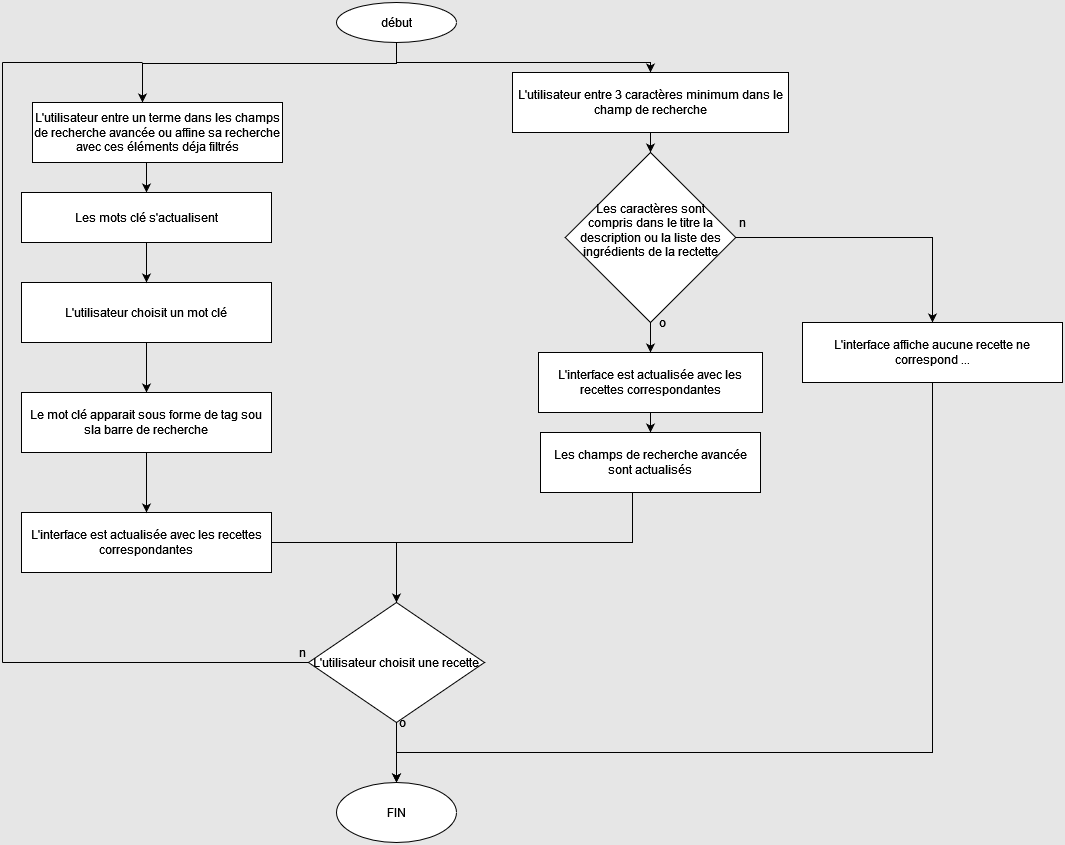

The diagram above was exported from draw.io. Its source (the exported page's mxGraphModel, read from the mxfile embedded in the PNG):
<mxGraphModel dx="1422" dy="752" grid="1" gridSize="10" guides="1" tooltips="1" connect="1" arrows="1" fold="1" page="1" pageScale="1" pageWidth="827" pageHeight="1169" background="#E6E6E6" math="0" shadow="0">
  <root>
    <mxCell id="0" />
    <mxCell id="1" parent="0" />
    <mxCell id="hLOw05ZOfYiM8gtF2NgH-23" style="edgeStyle=orthogonalEdgeStyle;rounded=0;orthogonalLoop=1;jettySize=auto;html=1;entryX=0.5;entryY=0;entryDx=0;entryDy=0;" parent="1" source="hLOw05ZOfYiM8gtF2NgH-19" target="hLOw05ZOfYiM8gtF2NgH-21" edge="1">
      <mxGeometry relative="1" as="geometry" />
    </mxCell>
    <mxCell id="hLOw05ZOfYiM8gtF2NgH-19" value="L'utilisateur choisit un mot clé" style="rounded=0;whiteSpace=wrap;html=1;align=center;verticalAlign=middle;" parent="1" vertex="1">
      <mxGeometry x="39" y="280" width="250" height="60" as="geometry" />
    </mxCell>
    <mxCell id="hLOw05ZOfYiM8gtF2NgH-4" style="edgeStyle=orthogonalEdgeStyle;rounded=0;orthogonalLoop=1;jettySize=auto;html=1;exitX=0.5;exitY=1;exitDx=0;exitDy=0;entryX=0.5;entryY=0;entryDx=0;entryDy=0;" parent="1" source="hLOw05ZOfYiM8gtF2NgH-1" target="hLOw05ZOfYiM8gtF2NgH-3" edge="1">
      <mxGeometry relative="1" as="geometry">
        <Array as="points">
          <mxPoint x="414" y="60" />
          <mxPoint x="668" y="60" />
        </Array>
      </mxGeometry>
    </mxCell>
    <mxCell id="hLOw05ZOfYiM8gtF2NgH-7" style="edgeStyle=orthogonalEdgeStyle;rounded=0;orthogonalLoop=1;jettySize=auto;html=1;exitX=0.5;exitY=1;exitDx=0;exitDy=0;" parent="1" source="hLOw05ZOfYiM8gtF2NgH-1" target="hLOw05ZOfYiM8gtF2NgH-2" edge="1">
      <mxGeometry relative="1" as="geometry">
        <Array as="points">
          <mxPoint x="414" y="61" />
          <mxPoint x="160" y="61" />
        </Array>
      </mxGeometry>
    </mxCell>
    <mxCell id="hLOw05ZOfYiM8gtF2NgH-1" value="début" style="ellipse;whiteSpace=wrap;html=1;" parent="1" vertex="1">
      <mxGeometry x="354" width="120" height="40" as="geometry" />
    </mxCell>
    <mxCell id="hLOw05ZOfYiM8gtF2NgH-18" style="edgeStyle=orthogonalEdgeStyle;rounded=0;orthogonalLoop=1;jettySize=auto;html=1;exitX=0.5;exitY=1;exitDx=0;exitDy=0;entryX=0.5;entryY=0;entryDx=0;entryDy=0;" parent="1" source="hLOw05ZOfYiM8gtF2NgH-2" target="hLOw05ZOfYiM8gtF2NgH-17" edge="1">
      <mxGeometry relative="1" as="geometry" />
    </mxCell>
    <mxCell id="hLOw05ZOfYiM8gtF2NgH-2" value="L'utilisateur entre un terme dans les champs de recherche avancée ou affine sa recherche avec ces éléments déja filtrés" style="rounded=0;whiteSpace=wrap;html=1;" parent="1" vertex="1">
      <mxGeometry x="50" y="100" width="250" height="60" as="geometry" />
    </mxCell>
    <mxCell id="hLOw05ZOfYiM8gtF2NgH-11" style="edgeStyle=orthogonalEdgeStyle;rounded=0;orthogonalLoop=1;jettySize=auto;html=1;exitX=0.5;exitY=1;exitDx=0;exitDy=0;" parent="1" source="hLOw05ZOfYiM8gtF2NgH-3" target="hLOw05ZOfYiM8gtF2NgH-8" edge="1">
      <mxGeometry relative="1" as="geometry" />
    </mxCell>
    <mxCell id="hLOw05ZOfYiM8gtF2NgH-3" value="L'utilisateur entre 3 caractères minimum dans le champ de recherche" style="rounded=0;whiteSpace=wrap;html=1;" parent="1" vertex="1">
      <mxGeometry x="530" y="70" width="276" height="60" as="geometry" />
    </mxCell>
    <mxCell id="hLOw05ZOfYiM8gtF2NgH-12" style="edgeStyle=orthogonalEdgeStyle;rounded=0;orthogonalLoop=1;jettySize=auto;html=1;exitX=0.5;exitY=1;exitDx=0;exitDy=0;" parent="1" source="hLOw05ZOfYiM8gtF2NgH-8" target="hLOw05ZOfYiM8gtF2NgH-9" edge="1">
      <mxGeometry relative="1" as="geometry" />
    </mxCell>
    <mxCell id="hLOw05ZOfYiM8gtF2NgH-15" style="edgeStyle=orthogonalEdgeStyle;rounded=0;orthogonalLoop=1;jettySize=auto;html=1;entryX=0.5;entryY=0;entryDx=0;entryDy=0;" parent="1" source="hLOw05ZOfYiM8gtF2NgH-8" target="hLOw05ZOfYiM8gtF2NgH-14" edge="1">
      <mxGeometry relative="1" as="geometry" />
    </mxCell>
    <mxCell id="hLOw05ZOfYiM8gtF2NgH-8" value="Les caractères sont compris dans le titre la description ou la liste des ingrédients de la rectette&lt;br&gt;&lt;br&gt;" style="rhombus;spacing=12;verticalAlign=middle;textDirection=ltr;align=center;html=1;whiteSpace=wrap;" parent="1" vertex="1">
      <mxGeometry x="582.75" y="150" width="170.5" height="170" as="geometry" />
    </mxCell>
    <mxCell id="hLOw05ZOfYiM8gtF2NgH-13" style="edgeStyle=orthogonalEdgeStyle;rounded=0;orthogonalLoop=1;jettySize=auto;html=1;exitX=0.5;exitY=1;exitDx=0;exitDy=0;" parent="1" source="hLOw05ZOfYiM8gtF2NgH-9" target="hLOw05ZOfYiM8gtF2NgH-10" edge="1">
      <mxGeometry relative="1" as="geometry" />
    </mxCell>
    <mxCell id="hLOw05ZOfYiM8gtF2NgH-9" value="L'interface est actualisée avec les recettes correspondantes" style="rounded=0;whiteSpace=wrap;html=1;align=center;verticalAlign=middle;" parent="1" vertex="1">
      <mxGeometry x="556" y="350" width="224" height="60" as="geometry" />
    </mxCell>
    <mxCell id="hLOw05ZOfYiM8gtF2NgH-27" style="edgeStyle=orthogonalEdgeStyle;rounded=0;orthogonalLoop=1;jettySize=auto;html=1;" parent="1" source="hLOw05ZOfYiM8gtF2NgH-10" edge="1">
      <mxGeometry relative="1" as="geometry">
        <mxPoint x="414" y="620" as="targetPoint" />
        <Array as="points">
          <mxPoint x="650" y="540" />
          <mxPoint x="414" y="540" />
        </Array>
      </mxGeometry>
    </mxCell>
    <mxCell id="hLOw05ZOfYiM8gtF2NgH-10" value="Les champs de recherche avancée sont actualisés" style="rounded=0;whiteSpace=wrap;html=1;align=center;verticalAlign=middle;" parent="1" vertex="1">
      <mxGeometry x="558" y="430" width="220" height="60" as="geometry" />
    </mxCell>
    <mxCell id="hLOw05ZOfYiM8gtF2NgH-30" style="edgeStyle=orthogonalEdgeStyle;rounded=0;orthogonalLoop=1;jettySize=auto;html=1;entryX=0.5;entryY=0;entryDx=0;entryDy=0;" parent="1" source="hLOw05ZOfYiM8gtF2NgH-14" target="hLOw05ZOfYiM8gtF2NgH-28" edge="1">
      <mxGeometry relative="1" as="geometry">
        <Array as="points">
          <mxPoint x="950" y="750" />
          <mxPoint x="414" y="750" />
        </Array>
      </mxGeometry>
    </mxCell>
    <mxCell id="hLOw05ZOfYiM8gtF2NgH-14" value="L'interface affiche aucune recette ne correspond ..." style="rounded=0;whiteSpace=wrap;html=1;align=center;verticalAlign=middle;" parent="1" vertex="1">
      <mxGeometry x="820" y="320" width="260" height="60" as="geometry" />
    </mxCell>
    <mxCell id="hLOw05ZOfYiM8gtF2NgH-20" style="edgeStyle=orthogonalEdgeStyle;rounded=0;orthogonalLoop=1;jettySize=auto;html=1;entryX=0.5;entryY=0;entryDx=0;entryDy=0;" parent="1" source="hLOw05ZOfYiM8gtF2NgH-17" target="hLOw05ZOfYiM8gtF2NgH-19" edge="1">
      <mxGeometry relative="1" as="geometry" />
    </mxCell>
    <mxCell id="hLOw05ZOfYiM8gtF2NgH-17" value="Les mots clé s'actualisent" style="rounded=0;whiteSpace=wrap;html=1;align=center;verticalAlign=middle;" parent="1" vertex="1">
      <mxGeometry x="39" y="190" width="250" height="50" as="geometry" />
    </mxCell>
    <mxCell id="hLOw05ZOfYiM8gtF2NgH-21" value="Le mot clé apparait sous forme de tag sou sla barre de recherche" style="rounded=0;whiteSpace=wrap;html=1;align=center;verticalAlign=middle;" parent="1" vertex="1">
      <mxGeometry x="39" y="390" width="250" height="60" as="geometry" />
    </mxCell>
    <mxCell id="hLOw05ZOfYiM8gtF2NgH-26" style="edgeStyle=orthogonalEdgeStyle;rounded=0;orthogonalLoop=1;jettySize=auto;html=1;entryX=0.5;entryY=0;entryDx=0;entryDy=0;" parent="1" source="hLOw05ZOfYiM8gtF2NgH-22" target="Qn1XOTQSL5iL_ccvSZP5-6" edge="1">
      <mxGeometry relative="1" as="geometry">
        <mxPoint x="414" y="620" as="targetPoint" />
      </mxGeometry>
    </mxCell>
    <mxCell id="hLOw05ZOfYiM8gtF2NgH-22" value="L'interface est actualisée avec les recettes correspondantes" style="rounded=0;whiteSpace=wrap;html=1;align=center;verticalAlign=middle;" parent="1" vertex="1">
      <mxGeometry x="39" y="510" width="250" height="60" as="geometry" />
    </mxCell>
    <mxCell id="hLOw05ZOfYiM8gtF2NgH-24" style="edgeStyle=orthogonalEdgeStyle;rounded=0;orthogonalLoop=1;jettySize=auto;html=1;exitX=0.5;exitY=1;exitDx=0;exitDy=0;entryX=0.5;entryY=0;entryDx=0;entryDy=0;" parent="1" source="hLOw05ZOfYiM8gtF2NgH-21" target="hLOw05ZOfYiM8gtF2NgH-22" edge="1">
      <mxGeometry relative="1" as="geometry" />
    </mxCell>
    <mxCell id="hLOw05ZOfYiM8gtF2NgH-29" style="edgeStyle=orthogonalEdgeStyle;rounded=0;orthogonalLoop=1;jettySize=auto;html=1;entryX=0.5;entryY=0;entryDx=0;entryDy=0;" parent="1" target="hLOw05ZOfYiM8gtF2NgH-28" edge="1">
      <mxGeometry relative="1" as="geometry">
        <mxPoint x="414" y="680" as="sourcePoint" />
      </mxGeometry>
    </mxCell>
    <mxCell id="hLOw05ZOfYiM8gtF2NgH-28" value="FIN" style="ellipse;whiteSpace=wrap;html=1;align=center;verticalAlign=middle;" parent="1" vertex="1">
      <mxGeometry x="354" y="780" width="120" height="60" as="geometry" />
    </mxCell>
    <mxCell id="Qn1XOTQSL5iL_ccvSZP5-6" value="L'utilisateur choisit une recette" style="rhombus;whiteSpace=wrap;html=1;" vertex="1" parent="1">
      <mxGeometry x="326" y="600" width="176" height="120" as="geometry" />
    </mxCell>
    <mxCell id="Qn1XOTQSL5iL_ccvSZP5-12" value="" style="endArrow=none;html=1;rounded=0;entryX=0;entryY=0.5;entryDx=0;entryDy=0;" edge="1" parent="1" target="Qn1XOTQSL5iL_ccvSZP5-6">
      <mxGeometry width="50" height="50" relative="1" as="geometry">
        <mxPoint x="20" y="660" as="sourcePoint" />
        <mxPoint x="160" y="635" as="targetPoint" />
      </mxGeometry>
    </mxCell>
    <mxCell id="Qn1XOTQSL5iL_ccvSZP5-13" value="" style="endArrow=none;html=1;rounded=0;" edge="1" parent="1">
      <mxGeometry width="50" height="50" relative="1" as="geometry">
        <mxPoint x="20" y="660" as="sourcePoint" />
        <mxPoint x="20" y="60" as="targetPoint" />
      </mxGeometry>
    </mxCell>
    <mxCell id="Qn1XOTQSL5iL_ccvSZP5-14" value="" style="endArrow=none;html=1;rounded=0;" edge="1" parent="1">
      <mxGeometry width="50" height="50" relative="1" as="geometry">
        <mxPoint x="20" y="60" as="sourcePoint" />
        <mxPoint x="160" y="60" as="targetPoint" />
      </mxGeometry>
    </mxCell>
    <mxCell id="Qn1XOTQSL5iL_ccvSZP5-15" value="n" style="text;html=1;align=center;verticalAlign=middle;resizable=0;points=[];autosize=1;strokeColor=none;fillColor=none;" vertex="1" parent="1">
      <mxGeometry x="750" y="210" width="20" height="20" as="geometry" />
    </mxCell>
    <mxCell id="Qn1XOTQSL5iL_ccvSZP5-16" value="o" style="text;html=1;align=center;verticalAlign=middle;resizable=0;points=[];autosize=1;strokeColor=none;fillColor=none;" vertex="1" parent="1">
      <mxGeometry x="670" y="310" width="20" height="20" as="geometry" />
    </mxCell>
    <mxCell id="Qn1XOTQSL5iL_ccvSZP5-17" value="o" style="text;html=1;align=center;verticalAlign=middle;resizable=0;points=[];autosize=1;strokeColor=none;fillColor=none;" vertex="1" parent="1">
      <mxGeometry x="410" y="710" width="20" height="20" as="geometry" />
    </mxCell>
    <mxCell id="Qn1XOTQSL5iL_ccvSZP5-18" value="n" style="text;html=1;align=center;verticalAlign=middle;resizable=0;points=[];autosize=1;strokeColor=none;fillColor=none;" vertex="1" parent="1">
      <mxGeometry x="310" y="640" width="20" height="20" as="geometry" />
    </mxCell>
  </root>
</mxGraphModel>